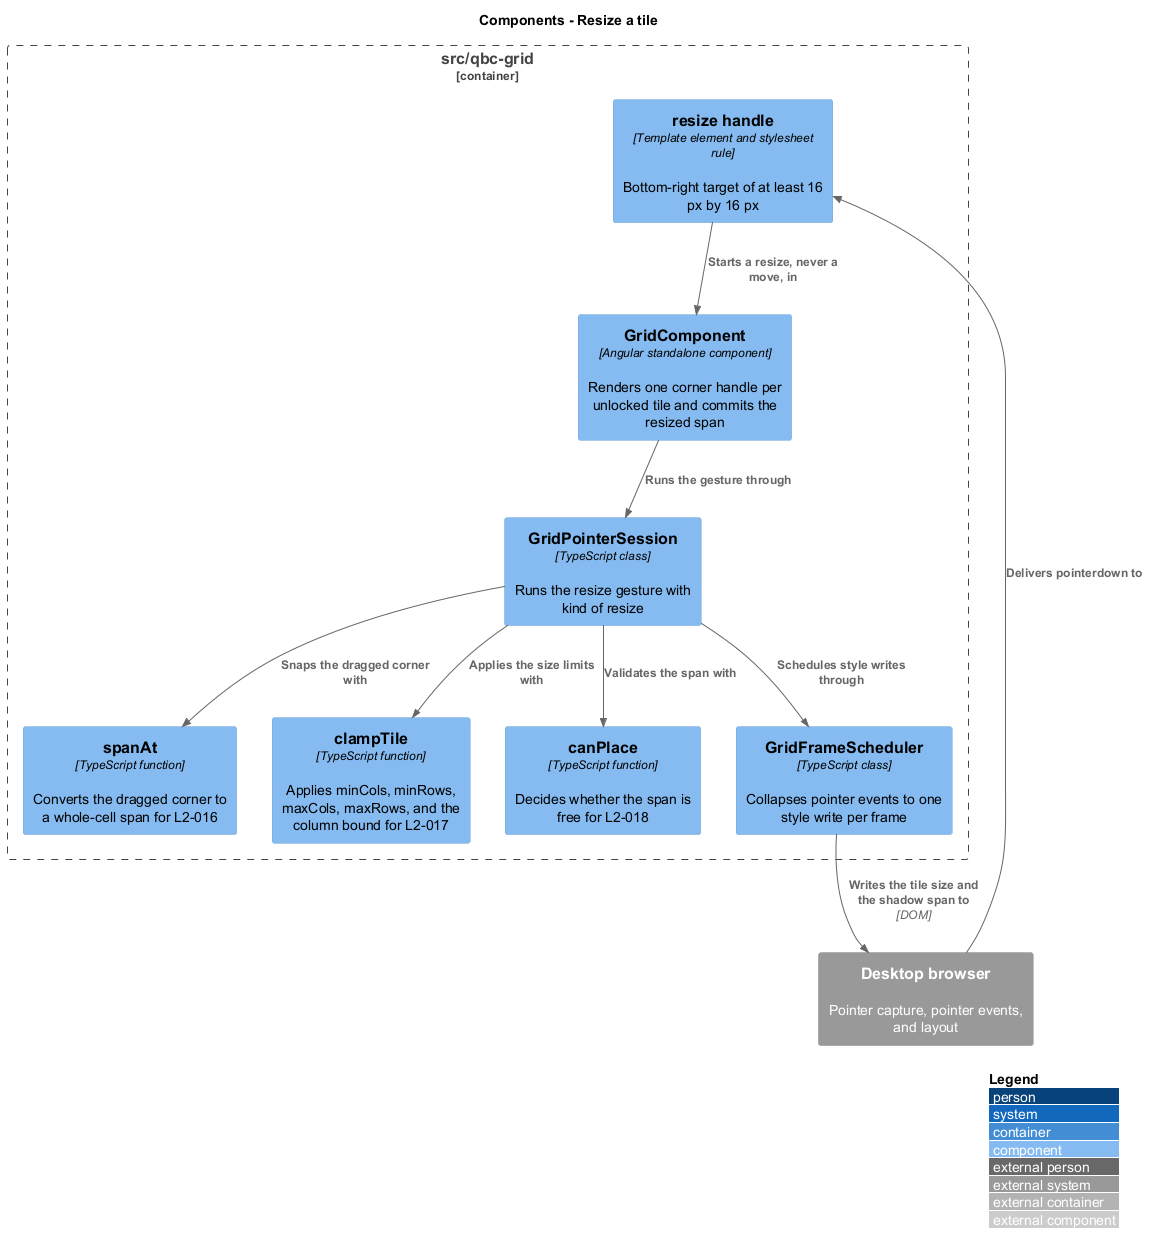

The diagram above was rendered by PlantUML. Its source (embedded in the PNG):
@startuml
!include <C4/C4_Component>
LAYOUT_WITH_LEGEND()
title Components - Resize a tile

Container_Boundary(components, "src/qbc-grid") {
  Component(grid, "GridComponent", "Angular standalone component", "Renders one corner handle per unlocked tile and commits the resized span")
  Component(handle, "resize handle", "Template element and stylesheet rule", "Bottom-right target of at least 16 px by 16 px")
  Component(session, "GridPointerSession", "TypeScript class", "Runs the resize gesture with kind of resize")
  Component(spanat, "spanAt", "TypeScript function", "Converts the dragged corner to a whole-cell span for L2-016")
  Component(clamp, "clampTile", "TypeScript function", "Applies minCols, minRows, maxCols, maxRows, and the column bound for L2-017")
  Component(canplace, "canPlace", "TypeScript function", "Decides whether the span is free for L2-018")
  Component(scheduler, "GridFrameScheduler", "TypeScript class", "Collapses pointer events to one style write per frame")
}

System_Ext(browser, "Desktop browser", "Pointer capture, pointer events, and layout")

Rel(browser, handle, "Delivers pointerdown to")
Rel(handle, grid, "Starts a resize, never a move, in")
Rel(grid, session, "Runs the gesture through")
Rel(session, spanat, "Snaps the dragged corner with")
Rel(session, clamp, "Applies the size limits with")
Rel(session, canplace, "Validates the span with")
Rel(session, scheduler, "Schedules style writes through")
Rel(scheduler, browser, "Writes the tile size and the shadow span to", "DOM")
@enduml